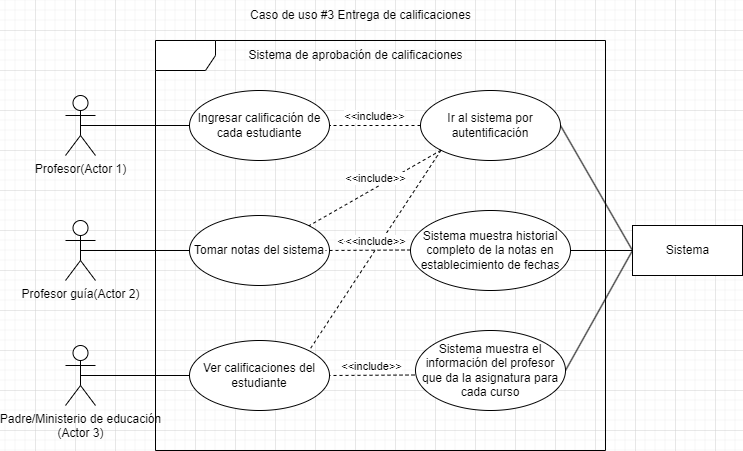

The diagram above was exported from draw.io. Its source (the exported page's mxGraphModel, read from the mxfile embedded in the PNG):
<mxGraphModel dx="782" dy="1153" grid="1" gridSize="10" guides="1" tooltips="1" connect="1" arrows="1" fold="1" page="1" pageScale="1" pageWidth="827" pageHeight="1169" math="0" shadow="0">
  <root>
    <mxCell id="0" />
    <mxCell id="1" parent="0" />
    <mxCell id="3s-qCHepasQvLVXX-SWi-3" value="" style="shape=umlFrame;whiteSpace=wrap;html=1;" vertex="1" parent="1">
      <mxGeometry x="240" y="330" width="450" height="410" as="geometry" />
    </mxCell>
    <mxCell id="3s-qCHepasQvLVXX-SWi-15" style="rounded=0;orthogonalLoop=1;jettySize=auto;html=1;exitX=0.5;exitY=0.5;exitDx=0;exitDy=0;exitPerimeter=0;entryX=0;entryY=0.5;entryDx=0;entryDy=0;endArrow=none;endFill=0;" edge="1" parent="1" source="3s-qCHepasQvLVXX-SWi-4" target="3s-qCHepasQvLVXX-SWi-7">
      <mxGeometry relative="1" as="geometry" />
    </mxCell>
    <mxCell id="3s-qCHepasQvLVXX-SWi-4" value="Profesor(Actor 1)" style="shape=umlActor;verticalLabelPosition=bottom;verticalAlign=top;html=1;" vertex="1" parent="1">
      <mxGeometry x="150" y="385" width="30" height="60" as="geometry" />
    </mxCell>
    <mxCell id="3s-qCHepasQvLVXX-SWi-18" style="edgeStyle=none;rounded=0;orthogonalLoop=1;jettySize=auto;html=1;exitX=0.5;exitY=0.5;exitDx=0;exitDy=0;exitPerimeter=0;entryX=0;entryY=0.5;entryDx=0;entryDy=0;endArrow=none;endFill=0;" edge="1" parent="1" source="3s-qCHepasQvLVXX-SWi-5" target="3s-qCHepasQvLVXX-SWi-8">
      <mxGeometry relative="1" as="geometry" />
    </mxCell>
    <mxCell id="3s-qCHepasQvLVXX-SWi-5" value="Profesor guía(Actor 2)" style="shape=umlActor;verticalLabelPosition=bottom;verticalAlign=top;html=1;" vertex="1" parent="1">
      <mxGeometry x="150" y="510" width="30" height="60" as="geometry" />
    </mxCell>
    <mxCell id="3s-qCHepasQvLVXX-SWi-19" style="edgeStyle=none;rounded=0;orthogonalLoop=1;jettySize=auto;html=1;exitX=0.5;exitY=0.5;exitDx=0;exitDy=0;exitPerimeter=0;entryX=0;entryY=0.5;entryDx=0;entryDy=0;endArrow=none;endFill=0;" edge="1" parent="1" source="3s-qCHepasQvLVXX-SWi-6" target="3s-qCHepasQvLVXX-SWi-9">
      <mxGeometry relative="1" as="geometry" />
    </mxCell>
    <mxCell id="3s-qCHepasQvLVXX-SWi-6" value="Padre/Ministerio de educación&lt;br&gt;(Actor 3)" style="shape=umlActor;verticalLabelPosition=bottom;verticalAlign=top;html=1;" vertex="1" parent="1">
      <mxGeometry x="150" y="635" width="30" height="60" as="geometry" />
    </mxCell>
    <mxCell id="3s-qCHepasQvLVXX-SWi-7" value="Ingresar calificación de cada estudiante" style="ellipse;whiteSpace=wrap;html=1;" vertex="1" parent="1">
      <mxGeometry x="274" y="380" width="140" height="70" as="geometry" />
    </mxCell>
    <mxCell id="3s-qCHepasQvLVXX-SWi-8" value="Tomar notas del sistema" style="ellipse;whiteSpace=wrap;html=1;" vertex="1" parent="1">
      <mxGeometry x="274" y="505" width="140" height="70" as="geometry" />
    </mxCell>
    <mxCell id="3s-qCHepasQvLVXX-SWi-9" value="Ver calificaciones del estudiante" style="ellipse;whiteSpace=wrap;html=1;" vertex="1" parent="1">
      <mxGeometry x="274" y="630" width="140" height="70" as="geometry" />
    </mxCell>
    <mxCell id="3s-qCHepasQvLVXX-SWi-22" style="edgeStyle=none;rounded=0;orthogonalLoop=1;jettySize=auto;html=1;exitX=1;exitY=0.5;exitDx=0;exitDy=0;entryX=0;entryY=0.5;entryDx=0;entryDy=0;endArrow=none;endFill=0;" edge="1" parent="1" source="3s-qCHepasQvLVXX-SWi-10" target="3s-qCHepasQvLVXX-SWi-13">
      <mxGeometry relative="1" as="geometry" />
    </mxCell>
    <mxCell id="3s-qCHepasQvLVXX-SWi-10" value="Ir al sistema por autentificación" style="ellipse;whiteSpace=wrap;html=1;" vertex="1" parent="1">
      <mxGeometry x="505" y="380" width="140" height="70" as="geometry" />
    </mxCell>
    <mxCell id="3s-qCHepasQvLVXX-SWi-23" style="edgeStyle=none;rounded=0;orthogonalLoop=1;jettySize=auto;html=1;exitX=1;exitY=0.5;exitDx=0;exitDy=0;endArrow=none;endFill=0;entryX=0;entryY=0.5;entryDx=0;entryDy=0;" edge="1" parent="1" source="3s-qCHepasQvLVXX-SWi-11" target="3s-qCHepasQvLVXX-SWi-13">
      <mxGeometry relative="1" as="geometry">
        <mxPoint x="710" y="510" as="targetPoint" />
      </mxGeometry>
    </mxCell>
    <mxCell id="3s-qCHepasQvLVXX-SWi-11" value="Sistema muestra historial completo de la notas en establecimiento de fechas" style="ellipse;whiteSpace=wrap;html=1;" vertex="1" parent="1">
      <mxGeometry x="495" y="500" width="160" height="80" as="geometry" />
    </mxCell>
    <mxCell id="3s-qCHepasQvLVXX-SWi-24" style="edgeStyle=none;rounded=0;orthogonalLoop=1;jettySize=auto;html=1;exitX=1;exitY=0.5;exitDx=0;exitDy=0;entryX=0;entryY=0.5;entryDx=0;entryDy=0;endArrow=none;endFill=0;" edge="1" parent="1" source="3s-qCHepasQvLVXX-SWi-12" target="3s-qCHepasQvLVXX-SWi-13">
      <mxGeometry relative="1" as="geometry" />
    </mxCell>
    <mxCell id="3s-qCHepasQvLVXX-SWi-12" value="Sistema muestra el información del profesor que da la asignatura para cada curso" style="ellipse;whiteSpace=wrap;html=1;" vertex="1" parent="1">
      <mxGeometry x="500" y="620" width="150" height="80" as="geometry" />
    </mxCell>
    <mxCell id="3s-qCHepasQvLVXX-SWi-13" value="Sistema" style="html=1;" vertex="1" parent="1">
      <mxGeometry x="717" y="515" width="110" height="50" as="geometry" />
    </mxCell>
    <mxCell id="3s-qCHepasQvLVXX-SWi-14" value="Sistema de aprobación de calificaciones" style="text;html=1;align=center;verticalAlign=middle;resizable=0;points=[];autosize=1;strokeColor=none;fillColor=none;" vertex="1" parent="1">
      <mxGeometry x="320" y="330" width="240" height="30" as="geometry" />
    </mxCell>
    <mxCell id="3s-qCHepasQvLVXX-SWi-17" value="&amp;lt;&amp;lt;include&amp;gt;&amp;gt;" style="html=1;verticalAlign=bottom;endArrow=none;dashed=1;endSize=8;rounded=0;endFill=0;exitX=0;exitY=0.5;exitDx=0;exitDy=0;entryX=1;entryY=0.5;entryDx=0;entryDy=0;" edge="1" parent="1" source="3s-qCHepasQvLVXX-SWi-10" target="3s-qCHepasQvLVXX-SWi-7">
      <mxGeometry relative="1" as="geometry">
        <mxPoint x="495" y="414.5" as="sourcePoint" />
        <mxPoint x="415" y="414.5" as="targetPoint" />
      </mxGeometry>
    </mxCell>
    <mxCell id="3s-qCHepasQvLVXX-SWi-20" value="&amp;lt;&amp;lt;include&amp;gt;&amp;gt;" style="html=1;verticalAlign=bottom;endArrow=none;dashed=1;endSize=8;rounded=0;endFill=0;exitX=0;exitY=0.5;exitDx=0;exitDy=0;" edge="1" parent="1">
      <mxGeometry relative="1" as="geometry">
        <mxPoint x="495" y="539.5" as="sourcePoint" />
        <mxPoint x="410" y="540" as="targetPoint" />
      </mxGeometry>
    </mxCell>
    <mxCell id="3s-qCHepasQvLVXX-SWi-21" value="&amp;lt;&amp;lt;include&amp;gt;&amp;gt;" style="html=1;verticalAlign=bottom;endArrow=none;dashed=1;endSize=8;rounded=0;endFill=0;exitX=0;exitY=0.5;exitDx=0;exitDy=0;" edge="1" parent="1">
      <mxGeometry relative="1" as="geometry">
        <mxPoint x="499" y="664.5" as="sourcePoint" />
        <mxPoint x="414" y="665" as="targetPoint" />
      </mxGeometry>
    </mxCell>
    <mxCell id="3s-qCHepasQvLVXX-SWi-26" value="&amp;lt;&amp;lt;include&amp;gt;&amp;gt;" style="html=1;verticalAlign=bottom;endArrow=none;dashed=1;endSize=8;rounded=0;endFill=0;exitX=0;exitY=1;exitDx=0;exitDy=0;entryX=1;entryY=0;entryDx=0;entryDy=0;" edge="1" parent="1" source="3s-qCHepasQvLVXX-SWi-10" target="3s-qCHepasQvLVXX-SWi-8">
      <mxGeometry relative="1" as="geometry">
        <mxPoint x="485.5" y="480" as="sourcePoint" />
        <mxPoint x="394.5" y="480" as="targetPoint" />
      </mxGeometry>
    </mxCell>
    <mxCell id="3s-qCHepasQvLVXX-SWi-27" value="&amp;lt;&amp;lt;include&amp;gt;&amp;gt;" style="html=1;verticalAlign=bottom;endArrow=none;dashed=1;endSize=8;rounded=0;endFill=0;exitX=0;exitY=1;exitDx=0;exitDy=0;entryX=1;entryY=0;entryDx=0;entryDy=0;" edge="1" parent="1" source="3s-qCHepasQvLVXX-SWi-10" target="3s-qCHepasQvLVXX-SWi-9">
      <mxGeometry relative="1" as="geometry">
        <mxPoint x="531" y="500" as="sourcePoint" />
        <mxPoint x="440" y="500" as="targetPoint" />
      </mxGeometry>
    </mxCell>
    <mxCell id="3s-qCHepasQvLVXX-SWi-28" value="Caso de uso #3 Entrega de calificaciones" style="text;html=1;align=center;verticalAlign=middle;resizable=0;points=[];autosize=1;strokeColor=none;fillColor=none;" vertex="1" parent="1">
      <mxGeometry x="325" y="290" width="240" height="30" as="geometry" />
    </mxCell>
  </root>
</mxGraphModel>